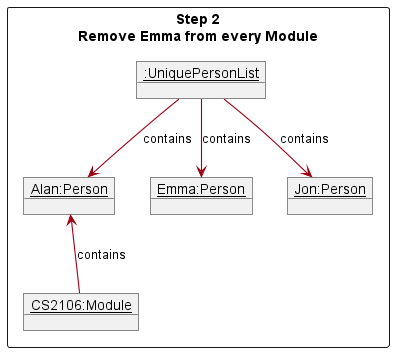

The diagram above was rendered by PlantUML. Its source (embedded in the PNG):
@startuml
'https://plantuml.com/object-diagram

!include style.puml
skinparam arrowThickness 1.1
skinparam arrowColor MODEL_COLOR
skinparam classBackgroundColor MODEL_COLOR

Package "Step 2\nRemove Emma from every Module" <<Rectangle>>{
object "<u>:UniquePersonList</u>" as persons {
}

object "<u>Alan:Person</u>" as alan {
}

object "<u>Emma:Person</u>" as emma {
}

object "<u>Jon:Person</u>" as jon {
}


persons --> alan : contains
persons --> emma : contains
persons --> jon : contains

object "<u>CS2106:Module</u>" as cs2106 {
}

cs2106 -up-> alan : contains

@enduml